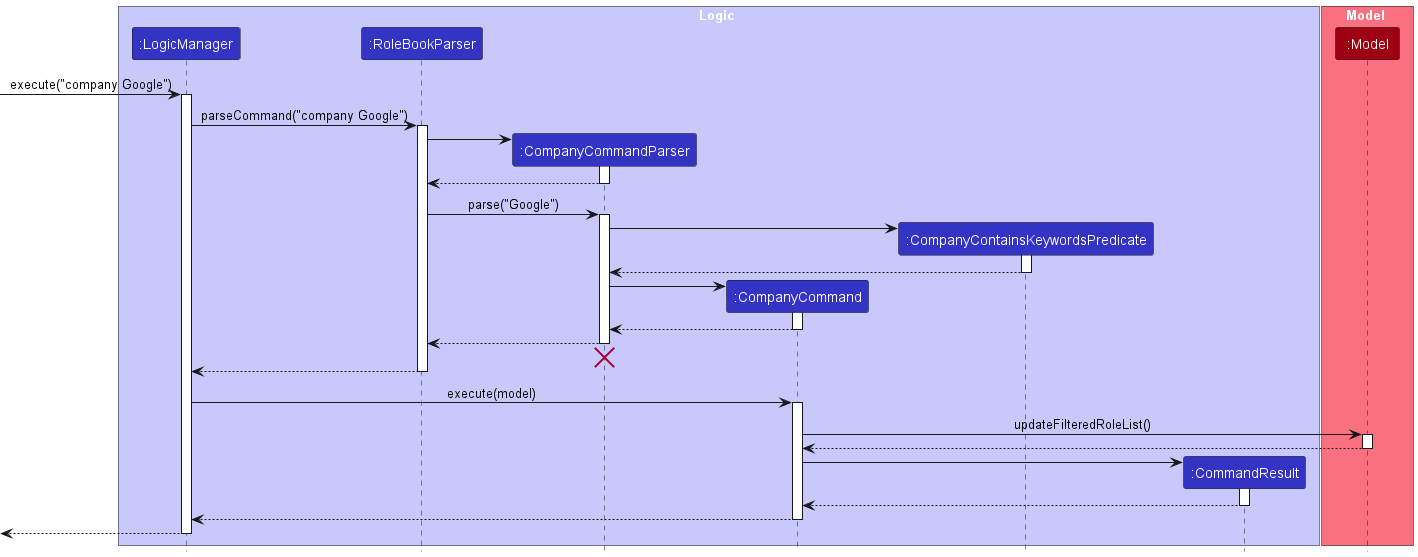

The diagram above was rendered by PlantUML. Its source (embedded in the PNG):
@startuml
!include style.puml

box Logic LOGIC_COLOR_T1
participant ":LogicManager" as LogicManager LOGIC_COLOR
participant ":RoleBookParser" as RoleBookParser LOGIC_COLOR
participant ":CompanyCommandParser" as CompanyCommandParser LOGIC_COLOR
participant ":CompanyCommand" as CompanyCommand LOGIC_COLOR
participant ":CompanyContainsKeywordsPredicate" as CompanyContainsKeywordsPredicate LOGIC_COLOR
participant ":CommandResult" as CommandResult LOGIC_COLOR
end box


box Model MODEL_COLOR_T1
participant ":Model" as Model MODEL_COLOR
end box

[-> LogicManager : execute("company Google")
activate LogicManager

LogicManager -> RoleBookParser : parseCommand("company Google")
activate RoleBookParser

create CompanyCommandParser
RoleBookParser -> CompanyCommandParser
activate CompanyCommandParser

CompanyCommandParser --> RoleBookParser
deactivate CompanyCommandParser

RoleBookParser -> CompanyCommandParser : parse("Google")
activate CompanyCommandParser

create CompanyContainsKeywordsPredicate
CompanyCommandParser -> CompanyContainsKeywordsPredicate
activate CompanyContainsKeywordsPredicate

CompanyContainsKeywordsPredicate --> CompanyCommandParser
deactivate CompanyContainsKeywordsPredicate

create CompanyCommand
CompanyCommandParser -> CompanyCommand
activate CompanyCommand

CompanyCommand --> CompanyCommandParser
deactivate CompanyCommand

CompanyCommandParser --> RoleBookParser
deactivate CompanyCommandParser
'Hidden arrow to position the destroy marker below the end of the activation bar.
CompanyCommandParser -[hidden]-> RoleBookParser
destroy CompanyCommandParser

RoleBookParser --> LogicManager
deactivate RoleBookParser


LogicManager -> CompanyCommand : execute(model)
activate CompanyCommand


CompanyCommand -> Model : updateFilteredRoleList()
activate Model

Model --> CompanyCommand
deactivate Model

create CommandResult
CompanyCommand -> CommandResult
activate CommandResult

CommandResult --> CompanyCommand
deactivate CommandResult

CompanyCommand --> LogicManager
deactivate CompanyCommand

[<--LogicManager
deactivate LogicManager
@enduml